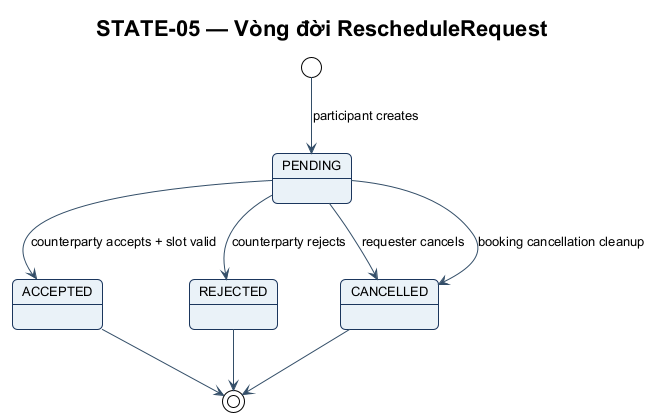

The diagram above was rendered by PlantUML. Its source (embedded in the PNG):
@startuml STATE-05
!include ../theme.puml
title STATE-05 — Vòng đời RescheduleRequest
[*] --> PENDING : participant creates
PENDING --> ACCEPTED : counterparty accepts + slot valid
PENDING --> REJECTED : counterparty rejects
PENDING --> CANCELLED : requester cancels
PENDING --> CANCELLED : booking cancellation cleanup
ACCEPTED --> [*]
REJECTED --> [*]
CANCELLED --> [*]
@enduml